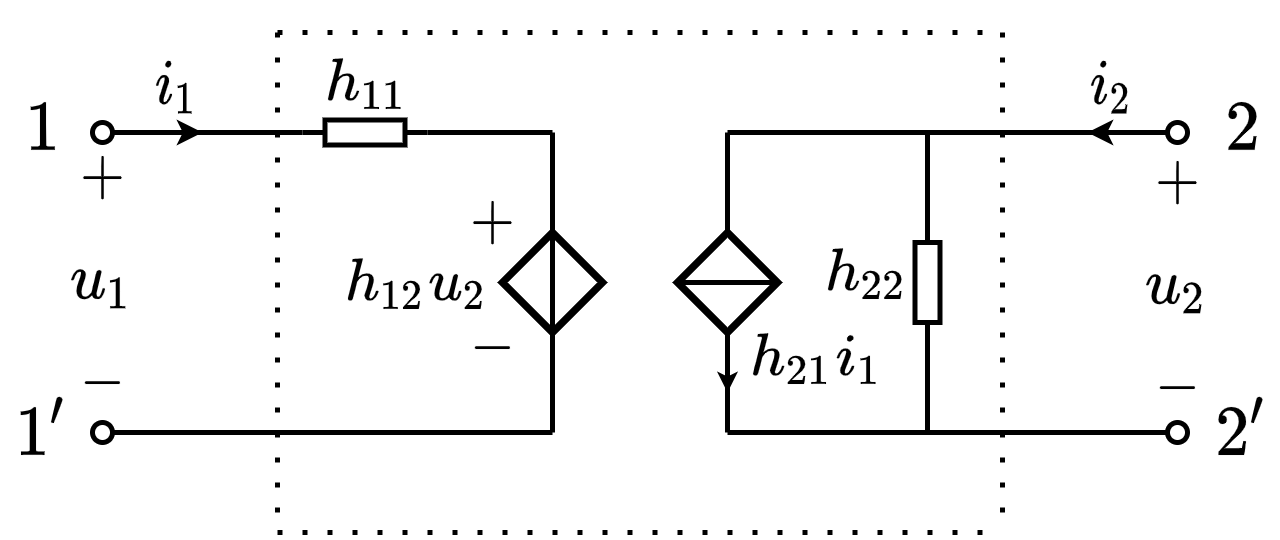

The diagram above was exported from draw.io. Its source (the exported page's mxGraphModel, read from the mxfile embedded in the PNG):
<mxGraphModel dx="185" dy="274" grid="1" gridSize="5" guides="1" tooltips="1" connect="1" arrows="1" fold="1" page="1" pageScale="1" pageWidth="827" pageHeight="1169" math="1" shadow="0">
  <root>
    <mxCell id="0" />
    <mxCell id="1" parent="0" />
    <mxCell id="KB8xq0Ohz5ImzVgBlRWn-16" value="$$1'$$" style="text;html=1;align=center;verticalAlign=middle;resizable=1;points=[];autosize=1;strokeColor=none;fillColor=none;movable=1;rotatable=1;deletable=1;editable=1;connectable=0;" parent="1" vertex="1">
      <mxGeometry x="225" y="330" width="15" height="20" as="geometry" />
    </mxCell>
    <mxCell id="KB8xq0Ohz5ImzVgBlRWn-15" value="$$1$$" style="text;html=1;align=center;verticalAlign=middle;resizable=1;points=[];autosize=1;strokeColor=none;fillColor=none;movable=1;rotatable=1;deletable=1;editable=1;connectable=0;" parent="1" vertex="1">
      <mxGeometry x="225" y="270" width="15" height="20" as="geometry" />
    </mxCell>
    <mxCell id="_tpZHG4uNnz5ES9-Bjnb-25" value="\(u_2\)" style="text;html=1;resizable=1;autosize=1;align=center;verticalAlign=middle;points=[];fillColor=none;strokeColor=none;rounded=0;comic=0;movable=1;rotatable=1;deletable=1;editable=1;connectable=0;fontSize=10;" parent="1" vertex="1">
      <mxGeometry x="450" y="301" width="20" height="20" as="geometry" />
    </mxCell>
    <mxCell id="vnZBPzhVjVgXWo8NbZRj-8" value="$$-$$" style="text;resizable=1;autosize=1;align=center;verticalAlign=middle;points=[];fillColor=none;strokeColor=none;rounded=0;html=1;imageAspect=1;noLabel=0;recursiveResize=1;expand=1;editable=1;movable=1;rotatable=1;deletable=1;connectable=0;comic=0;fontSize=10;" parent="1" vertex="1">
      <mxGeometry x="315" y="315" width="15" height="15" as="geometry" />
    </mxCell>
    <mxCell id="vnZBPzhVjVgXWo8NbZRj-9" value="$$+$$" style="text;html=1;resizable=1;autosize=1;align=center;verticalAlign=middle;points=[];fillColor=none;strokeColor=none;rounded=0;movable=1;rotatable=1;deletable=1;editable=1;connectable=0;fontSize=10;" parent="1" vertex="1">
      <mxGeometry x="315" y="290" width="15" height="15" as="geometry" />
    </mxCell>
    <mxCell id="vnZBPzhVjVgXWo8NbZRj-19" value="$$h_{11}$$" style="text;html=1;resizable=1;autosize=1;align=center;verticalAlign=middle;points=[];fillColor=none;strokeColor=none;rounded=0;fontSize=10;movable=1;rotatable=1;deletable=1;editable=1;connectable=0;" parent="1" vertex="1">
      <mxGeometry x="285" y="260" width="25" height="20" as="geometry" />
    </mxCell>
    <mxCell id="vnZBPzhVjVgXWo8NbZRj-23" value="" style="endArrow=none;html=1;rounded=0;fontSize=10;startSize=4;endSize=4;entryX=1;entryY=0.5;entryDx=0;entryDy=0;entryPerimeter=0;" parent="1" target="vnZBPzhVjVgXWo8NbZRj-24" edge="1">
      <mxGeometry width="50" height="50" relative="1" as="geometry">
        <mxPoint x="270" y="280" as="sourcePoint" />
        <mxPoint x="439.5" y="190.5" as="targetPoint" />
      </mxGeometry>
    </mxCell>
    <mxCell id="vnZBPzhVjVgXWo8NbZRj-24" value="" style="pointerEvents=1;verticalLabelPosition=bottom;shadow=0;dashed=0;align=center;html=1;verticalAlign=top;shape=mxgraph.electrical.resistors.resistor_1;fontSize=10;direction=west;" parent="1" vertex="1">
      <mxGeometry x="285" y="277.5" width="25" height="5" as="geometry" />
    </mxCell>
    <mxCell id="vnZBPzhVjVgXWo8NbZRj-25" value="" style="endArrow=none;html=1;rounded=0;fontSize=10;startSize=4;endSize=4;exitX=0;exitY=0.5;exitDx=0;exitDy=0;exitPerimeter=0;" parent="1" source="vnZBPzhVjVgXWo8NbZRj-24" edge="1">
      <mxGeometry width="50" height="50" relative="1" as="geometry">
        <mxPoint x="397" y="175.5" as="sourcePoint" />
        <mxPoint x="335" y="280" as="targetPoint" />
      </mxGeometry>
    </mxCell>
    <mxCell id="vnZBPzhVjVgXWo8NbZRj-27" value="" style="endArrow=oval;html=1;rounded=0;fontSize=10;startSize=4;endSize=4;endFill=0;" parent="1" edge="1">
      <mxGeometry width="50" height="50" relative="1" as="geometry">
        <mxPoint x="280" y="280" as="sourcePoint" />
        <mxPoint x="245" y="280" as="targetPoint" />
      </mxGeometry>
    </mxCell>
    <mxCell id="vnZBPzhVjVgXWo8NbZRj-30" value="" style="endArrow=classic;html=1;rounded=0;fontSize=10;endSize=2;" parent="1" edge="1">
      <mxGeometry width="50" height="50" relative="1" as="geometry">
        <mxPoint x="255" y="280" as="sourcePoint" />
        <mxPoint x="265" y="280" as="targetPoint" />
      </mxGeometry>
    </mxCell>
    <mxCell id="vnZBPzhVjVgXWo8NbZRj-31" value="$$i_1$$" style="text;html=1;resizable=1;autosize=1;align=center;verticalAlign=middle;points=[];fillColor=none;strokeColor=none;rounded=0;fontSize=10;movable=1;rotatable=1;deletable=1;editable=1;connectable=0;" parent="1" vertex="1">
      <mxGeometry x="250" y="261" width="20" height="20" as="geometry" />
    </mxCell>
    <mxCell id="vnZBPzhVjVgXWo8NbZRj-33" value="" style="endArrow=oval;html=1;rounded=0;fontSize=10;startSize=4;endSize=4;endFill=0;" parent="1" edge="1">
      <mxGeometry width="50" height="50" relative="1" as="geometry">
        <mxPoint x="335" y="340" as="sourcePoint" />
        <mxPoint x="245" y="340" as="targetPoint" />
      </mxGeometry>
    </mxCell>
    <mxCell id="vnZBPzhVjVgXWo8NbZRj-36" value="\(h_{12}u_2\)" style="text;html=1;resizable=1;autosize=1;align=center;verticalAlign=middle;points=[];fillColor=none;strokeColor=none;rounded=0;comic=0;movable=1;rotatable=1;deletable=1;editable=1;connectable=0;fontSize=10;" parent="1" vertex="1">
      <mxGeometry x="290" y="300" width="35" height="20" as="geometry" />
    </mxCell>
    <mxCell id="vnZBPzhVjVgXWo8NbZRj-39" value="$$+$$" style="text;html=1;resizable=1;autosize=1;align=center;verticalAlign=middle;points=[];fillColor=none;strokeColor=none;rounded=0;movable=1;rotatable=1;deletable=1;editable=1;connectable=0;fontSize=10;" parent="1" vertex="1">
      <mxGeometry x="236.99999999999997" y="283" width="15" height="12" as="geometry" />
    </mxCell>
    <mxCell id="vnZBPzhVjVgXWo8NbZRj-40" value="$$-$$" style="text;resizable=1;autosize=1;align=center;verticalAlign=middle;points=[];fillColor=none;strokeColor=none;rounded=0;html=1;imageAspect=1;noLabel=0;recursiveResize=1;expand=1;editable=1;movable=1;rotatable=1;deletable=1;connectable=0;comic=0;fontSize=10;" parent="1" vertex="1">
      <mxGeometry x="236.99999999999997" y="325" width="15" height="9" as="geometry" />
    </mxCell>
    <mxCell id="vnZBPzhVjVgXWo8NbZRj-41" value="\(u_1\)" style="text;html=1;resizable=1;autosize=1;align=center;verticalAlign=middle;points=[];fillColor=none;strokeColor=none;rounded=0;comic=0;movable=1;rotatable=1;deletable=1;editable=1;connectable=0;fontSize=10;" parent="1" vertex="1">
      <mxGeometry x="235" y="300" width="20" height="20" as="geometry" />
    </mxCell>
    <mxCell id="_tpZHG4uNnz5ES9-Bjnb-19" value="" style="endArrow=oval;html=1;rounded=0;fontSize=10;startSize=4;endSize=4;endFill=0;" parent="1" edge="1">
      <mxGeometry width="50" height="50" relative="1" as="geometry">
        <mxPoint x="370" y="280" as="sourcePoint" />
        <mxPoint x="460" y="280" as="targetPoint" />
      </mxGeometry>
    </mxCell>
    <mxCell id="_tpZHG4uNnz5ES9-Bjnb-20" value="" style="endArrow=classic;html=1;rounded=0;fontSize=10;endSize=2;" parent="1" edge="1">
      <mxGeometry width="50" height="50" relative="1" as="geometry">
        <mxPoint x="453" y="280" as="sourcePoint" />
        <mxPoint x="442" y="280" as="targetPoint" />
      </mxGeometry>
    </mxCell>
    <mxCell id="_tpZHG4uNnz5ES9-Bjnb-21" value="$$i_2$$" style="text;html=1;resizable=1;autosize=1;align=center;verticalAlign=middle;points=[];fillColor=none;strokeColor=none;rounded=0;fontSize=10;movable=1;rotatable=1;deletable=1;editable=1;connectable=0;" parent="1" vertex="1">
      <mxGeometry x="437" y="261" width="20" height="20" as="geometry" />
    </mxCell>
    <mxCell id="_tpZHG4uNnz5ES9-Bjnb-22" value="" style="endArrow=oval;html=1;rounded=0;fontSize=10;startSize=4;endSize=4;endFill=0;" parent="1" edge="1">
      <mxGeometry width="50" height="50" relative="1" as="geometry">
        <mxPoint x="370" y="340" as="sourcePoint" />
        <mxPoint x="460" y="340" as="targetPoint" />
      </mxGeometry>
    </mxCell>
    <mxCell id="_tpZHG4uNnz5ES9-Bjnb-23" value="$$+$$" style="text;html=1;resizable=1;autosize=1;align=center;verticalAlign=middle;points=[];fillColor=none;strokeColor=none;rounded=0;movable=1;rotatable=1;deletable=1;editable=1;connectable=0;fontSize=10;" parent="1" vertex="1">
      <mxGeometry x="452" y="284" width="15" height="12" as="geometry" />
    </mxCell>
    <mxCell id="_tpZHG4uNnz5ES9-Bjnb-24" value="$$-$$" style="text;resizable=1;autosize=1;align=center;verticalAlign=middle;points=[];fillColor=none;strokeColor=none;rounded=0;html=1;imageAspect=1;noLabel=0;recursiveResize=1;expand=1;editable=1;movable=1;rotatable=1;deletable=1;connectable=0;comic=0;fontSize=10;" parent="1" vertex="1">
      <mxGeometry x="452" y="326" width="15" height="9" as="geometry" />
    </mxCell>
    <mxCell id="KB8xq0Ohz5ImzVgBlRWn-1" value="" style="pointerEvents=1;verticalLabelPosition=bottom;shadow=0;dashed=0;align=center;html=1;verticalAlign=top;shape=mxgraph.electrical.signal_sources.source;aspect=fixed;points=[[0.5,0,0],[1,0.5,0],[0.5,1,0],[0,0.5,0]];elSignalType=none;elSourceType=dependent;strokeWidth=1.5;direction=south;" parent="1" vertex="1">
      <mxGeometry x="325" y="300" width="20" height="20" as="geometry" />
    </mxCell>
    <mxCell id="KB8xq0Ohz5ImzVgBlRWn-2" value="" style="endArrow=none;html=1;rounded=0;fontSize=12;startSize=4;endSize=1;strokeWidth=1;jumpStyle=none;jumpSize=6;entryX=0;entryY=0.5;entryDx=0;entryDy=0;entryPerimeter=0;exitX=1;exitY=0.5;exitDx=0;exitDy=0;exitPerimeter=0;" parent="1" source="KB8xq0Ohz5ImzVgBlRWn-1" target="KB8xq0Ohz5ImzVgBlRWn-1" edge="1">
      <mxGeometry width="50" height="50" relative="1" as="geometry">
        <mxPoint x="305" y="314.58" as="sourcePoint" />
        <mxPoint x="365" y="244.57999999999998" as="targetPoint" />
      </mxGeometry>
    </mxCell>
    <mxCell id="KB8xq0Ohz5ImzVgBlRWn-3" value="" style="endArrow=none;html=1;rounded=0;exitX=0;exitY=0.5;exitDx=0;exitDy=0;exitPerimeter=0;" parent="1" source="KB8xq0Ohz5ImzVgBlRWn-1" edge="1">
      <mxGeometry width="50" height="50" relative="1" as="geometry">
        <mxPoint x="345" y="329.58" as="sourcePoint" />
        <mxPoint x="335" y="280" as="targetPoint" />
      </mxGeometry>
    </mxCell>
    <mxCell id="KB8xq0Ohz5ImzVgBlRWn-4" value="" style="endArrow=none;html=1;rounded=0;entryX=1;entryY=0.5;entryDx=0;entryDy=0;entryPerimeter=0;" parent="1" target="KB8xq0Ohz5ImzVgBlRWn-1" edge="1">
      <mxGeometry width="50" height="50" relative="1" as="geometry">
        <mxPoint x="335" y="340" as="sourcePoint" />
        <mxPoint x="430" y="340" as="targetPoint" />
      </mxGeometry>
    </mxCell>
    <mxCell id="KB8xq0Ohz5ImzVgBlRWn-21" value="$$2$$" style="text;html=1;align=center;verticalAlign=middle;resizable=1;points=[];autosize=1;strokeColor=none;fillColor=none;movable=1;rotatable=1;deletable=1;editable=1;connectable=1;" parent="1" vertex="1">
      <mxGeometry x="465" y="270" width="15" height="20" as="geometry" />
    </mxCell>
    <mxCell id="KB8xq0Ohz5ImzVgBlRWn-22" value="$$2'$$" style="text;html=1;align=center;verticalAlign=middle;resizable=1;points=[];autosize=1;strokeColor=none;fillColor=none;movable=1;rotatable=1;deletable=1;editable=1;connectable=1;" parent="1" vertex="1">
      <mxGeometry x="465" y="330" width="15" height="20" as="geometry" />
    </mxCell>
    <mxCell id="KB8xq0Ohz5ImzVgBlRWn-23" value="" style="endArrow=none;html=1;rounded=0;dashed=1;dashPattern=1 4;" parent="1" edge="1">
      <mxGeometry width="50" height="50" relative="1" as="geometry">
        <mxPoint x="280" y="260" as="sourcePoint" />
        <mxPoint x="425" y="260" as="targetPoint" />
      </mxGeometry>
    </mxCell>
    <mxCell id="KB8xq0Ohz5ImzVgBlRWn-24" value="" style="endArrow=none;html=1;rounded=0;dashed=1;dashPattern=1 4;" parent="1" edge="1">
      <mxGeometry width="50" height="50" relative="1" as="geometry">
        <mxPoint x="280" y="360" as="sourcePoint" />
        <mxPoint x="425" y="360" as="targetPoint" />
      </mxGeometry>
    </mxCell>
    <mxCell id="KB8xq0Ohz5ImzVgBlRWn-25" value="" style="endArrow=none;html=1;rounded=0;dashed=1;dashPattern=1 4;" parent="1" edge="1">
      <mxGeometry width="50" height="50" relative="1" as="geometry">
        <mxPoint x="280" y="260" as="sourcePoint" />
        <mxPoint x="280" y="360" as="targetPoint" />
      </mxGeometry>
    </mxCell>
    <mxCell id="KB8xq0Ohz5ImzVgBlRWn-26" value="" style="endArrow=none;html=1;rounded=0;dashed=1;dashPattern=1 4;" parent="1" edge="1">
      <mxGeometry width="50" height="50" relative="1" as="geometry">
        <mxPoint x="425" y="260" as="sourcePoint" />
        <mxPoint x="425" y="360" as="targetPoint" />
      </mxGeometry>
    </mxCell>
    <mxCell id="kdFvoGN6nzsFGua9Mehc-1" value="" style="pointerEvents=1;verticalLabelPosition=bottom;shadow=0;dashed=0;align=center;html=1;verticalAlign=top;shape=mxgraph.electrical.signal_sources.source;aspect=fixed;points=[[0.5,0,0],[1,0.5,0],[0.5,1,0],[0,0.5,0]];elSignalType=none;elSourceType=dependent;strokeWidth=1.5;direction=south;" vertex="1" parent="1">
      <mxGeometry x="360" y="300" width="20" height="20" as="geometry" />
    </mxCell>
    <mxCell id="kdFvoGN6nzsFGua9Mehc-2" value="" style="endArrow=none;html=1;rounded=0;fontSize=12;startSize=4;endSize=1;strokeWidth=1;jumpStyle=none;jumpSize=6;entryX=0.5;entryY=0;entryDx=0;entryDy=0;entryPerimeter=0;exitX=0.5;exitY=1;exitDx=0;exitDy=0;exitPerimeter=0;" edge="1" parent="1" source="kdFvoGN6nzsFGua9Mehc-1" target="kdFvoGN6nzsFGua9Mehc-1">
      <mxGeometry width="50" height="50" relative="1" as="geometry">
        <mxPoint x="340" y="314.58" as="sourcePoint" />
        <mxPoint x="400" y="244.57999999999998" as="targetPoint" />
      </mxGeometry>
    </mxCell>
    <mxCell id="kdFvoGN6nzsFGua9Mehc-3" value="" style="endArrow=none;html=1;rounded=0;exitX=0;exitY=0.5;exitDx=0;exitDy=0;exitPerimeter=0;" edge="1" parent="1" source="kdFvoGN6nzsFGua9Mehc-1">
      <mxGeometry width="50" height="50" relative="1" as="geometry">
        <mxPoint x="380" y="329.58" as="sourcePoint" />
        <mxPoint x="370" y="280" as="targetPoint" />
      </mxGeometry>
    </mxCell>
    <mxCell id="kdFvoGN6nzsFGua9Mehc-4" value="" style="endArrow=none;html=1;rounded=0;entryX=1;entryY=0.5;entryDx=0;entryDy=0;entryPerimeter=0;" edge="1" parent="1" target="kdFvoGN6nzsFGua9Mehc-1">
      <mxGeometry width="50" height="50" relative="1" as="geometry">
        <mxPoint x="370" y="340" as="sourcePoint" />
        <mxPoint x="465" y="340" as="targetPoint" />
      </mxGeometry>
    </mxCell>
    <mxCell id="kdFvoGN6nzsFGua9Mehc-5" value="" style="endArrow=classic;html=1;rounded=0;fontSize=12;startSize=4;endSize=1;strokeWidth=1;jumpSize=6;" edge="1" parent="1">
      <mxGeometry width="50" height="50" relative="1" as="geometry">
        <mxPoint x="370" y="323" as="sourcePoint" />
        <mxPoint x="370" y="332" as="targetPoint" />
      </mxGeometry>
    </mxCell>
    <mxCell id="kdFvoGN6nzsFGua9Mehc-6" value="\(h_{21}i_1\)" style="text;html=1;resizable=1;autosize=1;align=center;verticalAlign=middle;points=[];fillColor=none;strokeColor=none;rounded=0;comic=0;movable=1;rotatable=1;deletable=1;editable=1;connectable=0;fontSize=10;" vertex="1" parent="1">
      <mxGeometry x="370" y="315" width="35" height="20" as="geometry" />
    </mxCell>
    <mxCell id="kdFvoGN6nzsFGua9Mehc-7" value="$$h_{22}$$" style="text;html=1;resizable=1;autosize=1;align=center;verticalAlign=middle;points=[];fillColor=none;strokeColor=none;rounded=0;fontSize=10;movable=1;rotatable=1;deletable=1;editable=1;connectable=0;" vertex="1" parent="1">
      <mxGeometry x="385" y="297.5" width="25" height="20" as="geometry" />
    </mxCell>
    <mxCell id="kdFvoGN6nzsFGua9Mehc-8" value="" style="endArrow=none;html=1;rounded=0;fontSize=10;startSize=4;endSize=4;entryX=1;entryY=0.5;entryDx=0;entryDy=0;entryPerimeter=0;" edge="1" parent="1" target="kdFvoGN6nzsFGua9Mehc-9">
      <mxGeometry width="50" height="50" relative="1" as="geometry">
        <mxPoint x="410" y="280" as="sourcePoint" />
        <mxPoint x="554.5" y="190.5" as="targetPoint" />
      </mxGeometry>
    </mxCell>
    <mxCell id="kdFvoGN6nzsFGua9Mehc-9" value="" style="pointerEvents=1;verticalLabelPosition=bottom;shadow=0;dashed=0;align=center;html=1;verticalAlign=top;shape=mxgraph.electrical.resistors.resistor_1;fontSize=10;direction=north;" vertex="1" parent="1">
      <mxGeometry x="407.5" y="297.5" width="5" height="25" as="geometry" />
    </mxCell>
    <mxCell id="kdFvoGN6nzsFGua9Mehc-10" value="" style="endArrow=none;html=1;rounded=0;fontSize=10;startSize=4;endSize=4;exitX=0;exitY=0.5;exitDx=0;exitDy=0;exitPerimeter=0;" edge="1" parent="1" source="kdFvoGN6nzsFGua9Mehc-9">
      <mxGeometry width="50" height="50" relative="1" as="geometry">
        <mxPoint x="512" y="175.5" as="sourcePoint" />
        <mxPoint x="410" y="340" as="targetPoint" />
      </mxGeometry>
    </mxCell>
  </root>
</mxGraphModel>